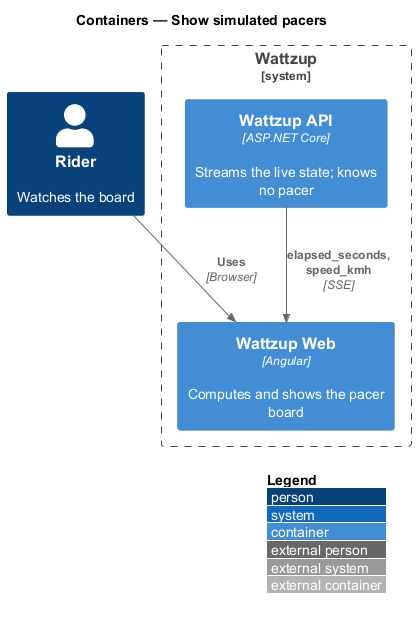

The diagram above was rendered by PlantUML. Its source (embedded in the PNG):
@startuml
!include <C4/C4_Container>
LAYOUT_WITH_LEGEND()
title Containers — Show simulated pacers

Person(rider, "Rider", "Watches the board")
System_Boundary(wattzup, "Wattzup") {
  Container(web, "Wattzup Web", "Angular", "Computes and shows the pacer board")
  Container(api, "Wattzup API", "ASP.NET Core", "Streams the live state; knows no pacer")
}

Rel(rider, web, "Uses", "Browser")
Rel(api, web, "elapsed_seconds, speed_kmh", "SSE")
@enduml